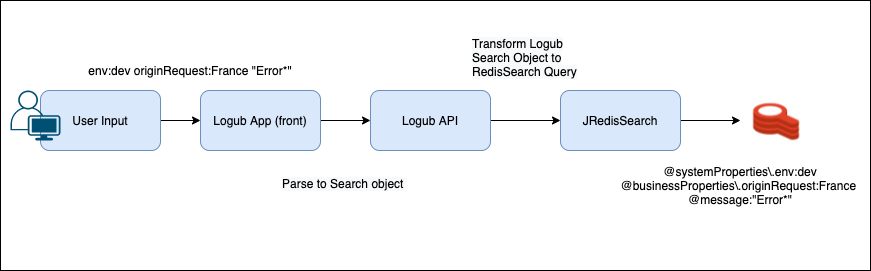

The diagram above was exported from draw.io. Its source (the exported page's mxGraphModel, read from the mxfile embedded in the PNG):
<mxGraphModel dx="2066" dy="1120" grid="1" gridSize="10" guides="1" tooltips="1" connect="1" arrows="1" fold="1" page="1" pageScale="1" pageWidth="827" pageHeight="1169" math="0" shadow="0">
  <root>
    <mxCell id="0" />
    <mxCell id="1" parent="0" />
    <mxCell id="Dxt7XFnMIL1J_C7bnv6P-21" value="" style="rounded=0;whiteSpace=wrap;html=1;" vertex="1" parent="1">
      <mxGeometry y="350" width="870" height="270" as="geometry" />
    </mxCell>
    <mxCell id="Dxt7XFnMIL1J_C7bnv6P-1" value="env:dev originRequest:France &quot;Error*&quot;" style="text;html=1;strokeColor=none;fillColor=none;align=center;verticalAlign=middle;whiteSpace=wrap;rounded=0;" vertex="1" parent="1">
      <mxGeometry x="80" y="410" width="220" height="20" as="geometry" />
    </mxCell>
    <mxCell id="Dxt7XFnMIL1J_C7bnv6P-4" style="edgeStyle=orthogonalEdgeStyle;rounded=0;orthogonalLoop=1;jettySize=auto;html=1;entryX=0;entryY=0.5;entryDx=0;entryDy=0;" edge="1" parent="1" source="Dxt7XFnMIL1J_C7bnv6P-2" target="Dxt7XFnMIL1J_C7bnv6P-5">
      <mxGeometry relative="1" as="geometry">
        <mxPoint x="280" y="440" as="targetPoint" />
      </mxGeometry>
    </mxCell>
    <mxCell id="Dxt7XFnMIL1J_C7bnv6P-2" value="User Input" style="rounded=1;whiteSpace=wrap;html=1;fillColor=#dae8fc;strokeColor=#6c8ebf;" vertex="1" parent="1">
      <mxGeometry x="40" y="440" width="120" height="60" as="geometry" />
    </mxCell>
    <mxCell id="Dxt7XFnMIL1J_C7bnv6P-6" style="edgeStyle=orthogonalEdgeStyle;rounded=0;orthogonalLoop=1;jettySize=auto;html=1;exitX=1;exitY=0.5;exitDx=0;exitDy=0;entryX=0;entryY=0.5;entryDx=0;entryDy=0;" edge="1" parent="1" source="Dxt7XFnMIL1J_C7bnv6P-5" target="Dxt7XFnMIL1J_C7bnv6P-7">
      <mxGeometry relative="1" as="geometry">
        <mxPoint x="280" y="570" as="targetPoint" />
      </mxGeometry>
    </mxCell>
    <mxCell id="Dxt7XFnMIL1J_C7bnv6P-5" value="Logub App (front)" style="rounded=1;whiteSpace=wrap;html=1;fillColor=#dae8fc;strokeColor=#6c8ebf;" vertex="1" parent="1">
      <mxGeometry x="200" y="440" width="120" height="60" as="geometry" />
    </mxCell>
    <mxCell id="Dxt7XFnMIL1J_C7bnv6P-14" style="edgeStyle=orthogonalEdgeStyle;rounded=0;orthogonalLoop=1;jettySize=auto;html=1;exitX=1;exitY=0.5;exitDx=0;exitDy=0;entryX=0;entryY=0.5;entryDx=0;entryDy=0;" edge="1" parent="1" source="Dxt7XFnMIL1J_C7bnv6P-7" target="Dxt7XFnMIL1J_C7bnv6P-10">
      <mxGeometry relative="1" as="geometry" />
    </mxCell>
    <mxCell id="Dxt7XFnMIL1J_C7bnv6P-7" value="Logub API" style="rounded=1;whiteSpace=wrap;html=1;fillColor=#dae8fc;strokeColor=#6c8ebf;" vertex="1" parent="1">
      <mxGeometry x="370" y="440" width="120" height="60" as="geometry" />
    </mxCell>
    <mxCell id="Dxt7XFnMIL1J_C7bnv6P-8" value="&lt;span style=&quot;color: rgb(0 , 0 , 0) ; font-family: &amp;#34;helvetica&amp;#34; ; font-size: 12px ; font-style: normal ; font-weight: 400 ; letter-spacing: normal ; text-align: center ; text-indent: 0px ; text-transform: none ; word-spacing: 0px ; background-color: rgb(248 , 249 , 250) ; display: inline ; float: none&quot;&gt;Parse to Search object&amp;nbsp;&lt;/span&gt;" style="text;whiteSpace=wrap;html=1;" vertex="1" parent="1">
      <mxGeometry x="280" y="520" width="130" height="30" as="geometry" />
    </mxCell>
    <mxCell id="Dxt7XFnMIL1J_C7bnv6P-15" style="edgeStyle=orthogonalEdgeStyle;rounded=0;orthogonalLoop=1;jettySize=auto;html=1;entryX=0;entryY=0.5;entryDx=0;entryDy=0;" edge="1" parent="1" source="Dxt7XFnMIL1J_C7bnv6P-10" target="Dxt7XFnMIL1J_C7bnv6P-13">
      <mxGeometry relative="1" as="geometry" />
    </mxCell>
    <mxCell id="Dxt7XFnMIL1J_C7bnv6P-10" value="JRedisSearch" style="rounded=1;whiteSpace=wrap;html=1;fillColor=#dae8fc;strokeColor=#6c8ebf;" vertex="1" parent="1">
      <mxGeometry x="560" y="440" width="120" height="60" as="geometry" />
    </mxCell>
    <mxCell id="Dxt7XFnMIL1J_C7bnv6P-13" value="" style="shape=image;verticalLabelPosition=bottom;labelBackgroundColor=#ffffff;verticalAlign=top;aspect=fixed;imageAspect=0;image=https://redislabs.com/wp-content/uploads/2020/06/blog-featured-image-redisearch-phonetics-1200x1000-1.png;" vertex="1" parent="1">
      <mxGeometry x="740" y="440" width="72.06" height="60" as="geometry" />
    </mxCell>
    <mxCell id="Dxt7XFnMIL1J_C7bnv6P-16" value="&lt;span style=&quot;color: rgb(0 , 0 , 0) ; font-family: &amp;#34;helvetica&amp;#34; ; font-size: 12px ; font-style: normal ; font-weight: 400 ; letter-spacing: normal ; text-align: center ; text-indent: 0px ; text-transform: none ; word-spacing: 0px ; background-color: rgb(248 , 249 , 250) ; display: inline ; float: none&quot;&gt;Transform Logub Search Object to RedisSearch Query&lt;/span&gt;" style="text;whiteSpace=wrap;html=1;" vertex="1" parent="1">
      <mxGeometry x="470" y="380" width="130" height="30" as="geometry" />
    </mxCell>
    <mxCell id="Dxt7XFnMIL1J_C7bnv6P-17" value="@systemProperties\.env:dev @businessProperties\.originRequest:France&amp;nbsp; @message:&quot;Error*&quot;" style="text;html=1;strokeColor=none;fillColor=none;align=center;verticalAlign=middle;whiteSpace=wrap;rounded=0;" vertex="1" parent="1">
      <mxGeometry x="610" y="507.5" width="260" height="55" as="geometry" />
    </mxCell>
    <mxCell id="Dxt7XFnMIL1J_C7bnv6P-18" value="" style="points=[[0.35,0,0],[0.98,0.51,0],[1,0.71,0],[0.67,1,0],[0,0.795,0],[0,0.65,0]];verticalLabelPosition=bottom;html=1;verticalAlign=top;aspect=fixed;align=center;pointerEvents=1;shape=mxgraph.cisco19.user;fillColor=#005073;strokeColor=none;" vertex="1" parent="1">
      <mxGeometry x="10" y="440" width="50" height="50" as="geometry" />
    </mxCell>
  </root>
</mxGraphModel>